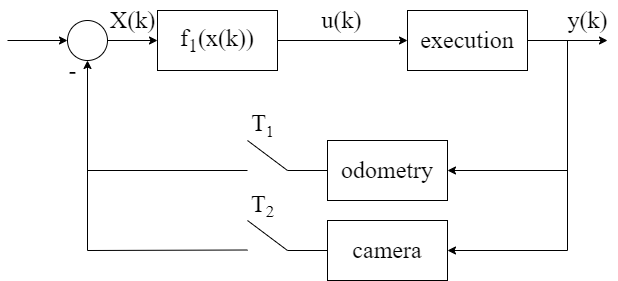

The diagram above was exported from draw.io. Its source (the exported page's mxGraphModel, read from the mxfile embedded in the PNG):
<mxGraphModel dx="1038" dy="547" grid="1" gridSize="10" guides="1" tooltips="1" connect="1" arrows="1" fold="1" page="1" pageScale="1" pageWidth="827" pageHeight="1169" math="0" shadow="0">
  <root>
    <mxCell id="0" />
    <mxCell id="1" parent="0" />
    <mxCell id="vxSceUtqSG5UeswM3cWj-3" style="edgeStyle=orthogonalEdgeStyle;rounded=0;orthogonalLoop=1;jettySize=auto;html=1;exitX=1;exitY=0.5;exitDx=0;exitDy=0;fontFamily=Times New Roman;fontSize=24;" edge="1" parent="1" source="vxSceUtqSG5UeswM3cWj-1">
      <mxGeometry relative="1" as="geometry">
        <mxPoint x="680" y="190" as="targetPoint" />
      </mxGeometry>
    </mxCell>
    <mxCell id="vxSceUtqSG5UeswM3cWj-1" value="&lt;font style=&quot;font-size: 24px;&quot; face=&quot;Times New Roman&quot;&gt;execution&lt;/font&gt;" style="rounded=0;whiteSpace=wrap;html=1;" vertex="1" parent="1">
      <mxGeometry x="480" y="160" width="120" height="60" as="geometry" />
    </mxCell>
    <mxCell id="vxSceUtqSG5UeswM3cWj-4" value="y(k)" style="text;html=1;align=center;verticalAlign=middle;resizable=0;points=[];autosize=1;strokeColor=none;fillColor=none;fontSize=24;fontFamily=Times New Roman;" vertex="1" parent="1">
      <mxGeometry x="630" y="150" width="60" height="40" as="geometry" />
    </mxCell>
    <mxCell id="vxSceUtqSG5UeswM3cWj-7" style="edgeStyle=orthogonalEdgeStyle;rounded=0;orthogonalLoop=1;jettySize=auto;html=1;exitX=1;exitY=0.5;exitDx=0;exitDy=0;entryX=0;entryY=0.5;entryDx=0;entryDy=0;fontFamily=Times New Roman;fontSize=24;" edge="1" parent="1" source="vxSceUtqSG5UeswM3cWj-6" target="vxSceUtqSG5UeswM3cWj-1">
      <mxGeometry relative="1" as="geometry" />
    </mxCell>
    <mxCell id="vxSceUtqSG5UeswM3cWj-6" value="f&lt;sub&gt;1&lt;/sub&gt;(x(k))" style="rounded=0;whiteSpace=wrap;html=1;fontFamily=Times New Roman;fontSize=24;" vertex="1" parent="1">
      <mxGeometry x="230" y="160" width="120" height="60" as="geometry" />
    </mxCell>
    <mxCell id="vxSceUtqSG5UeswM3cWj-8" value="u(k)" style="text;html=1;align=center;verticalAlign=middle;resizable=0;points=[];autosize=1;strokeColor=none;fillColor=none;fontSize=24;fontFamily=Times New Roman;" vertex="1" parent="1">
      <mxGeometry x="384" y="150" width="60" height="40" as="geometry" />
    </mxCell>
    <mxCell id="vxSceUtqSG5UeswM3cWj-9" value="odometry" style="rounded=0;whiteSpace=wrap;html=1;fontFamily=Times New Roman;fontSize=24;" vertex="1" parent="1">
      <mxGeometry x="400" y="290" width="120" height="60" as="geometry" />
    </mxCell>
    <mxCell id="vxSceUtqSG5UeswM3cWj-10" value="" style="endArrow=none;html=1;rounded=0;fontFamily=Times New Roman;fontSize=24;" edge="1" parent="1">
      <mxGeometry width="50" height="50" relative="1" as="geometry">
        <mxPoint x="640" y="400" as="sourcePoint" />
        <mxPoint x="640" y="190" as="targetPoint" />
      </mxGeometry>
    </mxCell>
    <mxCell id="vxSceUtqSG5UeswM3cWj-11" value="camera" style="rounded=0;whiteSpace=wrap;html=1;fontFamily=Times New Roman;fontSize=24;" vertex="1" parent="1">
      <mxGeometry x="400" y="370" width="120" height="60" as="geometry" />
    </mxCell>
    <mxCell id="vxSceUtqSG5UeswM3cWj-12" value="" style="endArrow=classic;html=1;rounded=0;fontFamily=Times New Roman;fontSize=24;entryX=1;entryY=0.5;entryDx=0;entryDy=0;" edge="1" parent="1" target="vxSceUtqSG5UeswM3cWj-9">
      <mxGeometry width="50" height="50" relative="1" as="geometry">
        <mxPoint x="640" y="320" as="sourcePoint" />
        <mxPoint x="660" y="280" as="targetPoint" />
      </mxGeometry>
    </mxCell>
    <mxCell id="vxSceUtqSG5UeswM3cWj-13" value="" style="endArrow=classic;html=1;rounded=0;fontFamily=Times New Roman;fontSize=24;entryX=1;entryY=0.5;entryDx=0;entryDy=0;" edge="1" parent="1" target="vxSceUtqSG5UeswM3cWj-11">
      <mxGeometry width="50" height="50" relative="1" as="geometry">
        <mxPoint x="640" y="400" as="sourcePoint" />
        <mxPoint x="550" y="400" as="targetPoint" />
      </mxGeometry>
    </mxCell>
    <mxCell id="vxSceUtqSG5UeswM3cWj-14" value="" style="endArrow=none;html=1;rounded=0;fontFamily=Times New Roman;fontSize=24;exitX=0;exitY=0.5;exitDx=0;exitDy=0;" edge="1" parent="1" source="vxSceUtqSG5UeswM3cWj-9">
      <mxGeometry width="50" height="50" relative="1" as="geometry">
        <mxPoint x="390" y="300" as="sourcePoint" />
        <mxPoint x="360" y="320" as="targetPoint" />
      </mxGeometry>
    </mxCell>
    <mxCell id="vxSceUtqSG5UeswM3cWj-15" value="" style="endArrow=none;html=1;rounded=0;fontFamily=Times New Roman;fontSize=24;exitX=0;exitY=0.5;exitDx=0;exitDy=0;" edge="1" parent="1" source="vxSceUtqSG5UeswM3cWj-11">
      <mxGeometry width="50" height="50" relative="1" as="geometry">
        <mxPoint x="340" y="430" as="sourcePoint" />
        <mxPoint x="360" y="400" as="targetPoint" />
      </mxGeometry>
    </mxCell>
    <mxCell id="vxSceUtqSG5UeswM3cWj-16" value="" style="endArrow=none;html=1;rounded=0;fontFamily=Times New Roman;fontSize=24;" edge="1" parent="1">
      <mxGeometry width="50" height="50" relative="1" as="geometry">
        <mxPoint x="360" y="320" as="sourcePoint" />
        <mxPoint x="320" y="290" as="targetPoint" />
      </mxGeometry>
    </mxCell>
    <mxCell id="vxSceUtqSG5UeswM3cWj-18" value="" style="endArrow=none;html=1;rounded=0;fontFamily=Times New Roman;fontSize=24;" edge="1" parent="1">
      <mxGeometry width="50" height="50" relative="1" as="geometry">
        <mxPoint x="360" y="400" as="sourcePoint" />
        <mxPoint x="320" y="370" as="targetPoint" />
      </mxGeometry>
    </mxCell>
    <mxCell id="vxSceUtqSG5UeswM3cWj-19" value="T&lt;sub&gt;&lt;font style=&quot;font-size: 16px;&quot;&gt;1&lt;/font&gt;&lt;/sub&gt;" style="text;html=1;align=center;verticalAlign=middle;resizable=0;points=[];autosize=1;strokeColor=none;fillColor=none;fontSize=24;fontFamily=Times New Roman;" vertex="1" parent="1">
      <mxGeometry x="310" y="250" width="50" height="50" as="geometry" />
    </mxCell>
    <mxCell id="vxSceUtqSG5UeswM3cWj-20" value="T&lt;span style=&quot;font-size: 20px;&quot;&gt;&lt;sub&gt;2&lt;/sub&gt;&lt;/span&gt;" style="text;html=1;align=center;verticalAlign=middle;resizable=0;points=[];autosize=1;strokeColor=none;fillColor=none;fontSize=24;fontFamily=Times New Roman;" vertex="1" parent="1">
      <mxGeometry x="310" y="330" width="50" height="50" as="geometry" />
    </mxCell>
    <mxCell id="vxSceUtqSG5UeswM3cWj-21" value="" style="endArrow=none;html=1;rounded=0;fontFamily=Times New Roman;fontSize=16;" edge="1" parent="1">
      <mxGeometry width="50" height="50" relative="1" as="geometry">
        <mxPoint x="320" y="320" as="sourcePoint" />
        <mxPoint x="160" y="320" as="targetPoint" />
      </mxGeometry>
    </mxCell>
    <mxCell id="vxSceUtqSG5UeswM3cWj-22" value="" style="endArrow=none;html=1;rounded=0;fontFamily=Times New Roman;fontSize=16;" edge="1" parent="1">
      <mxGeometry width="50" height="50" relative="1" as="geometry">
        <mxPoint x="320" y="399.5" as="sourcePoint" />
        <mxPoint x="160" y="400" as="targetPoint" />
      </mxGeometry>
    </mxCell>
    <mxCell id="vxSceUtqSG5UeswM3cWj-26" style="edgeStyle=orthogonalEdgeStyle;rounded=0;orthogonalLoop=1;jettySize=auto;html=1;exitX=1;exitY=0.5;exitDx=0;exitDy=0;entryX=0;entryY=0.5;entryDx=0;entryDy=0;fontFamily=Times New Roman;fontSize=16;" edge="1" parent="1" source="vxSceUtqSG5UeswM3cWj-24" target="vxSceUtqSG5UeswM3cWj-6">
      <mxGeometry relative="1" as="geometry" />
    </mxCell>
    <mxCell id="vxSceUtqSG5UeswM3cWj-24" value="" style="ellipse;whiteSpace=wrap;html=1;aspect=fixed;fontFamily=Times New Roman;fontSize=16;" vertex="1" parent="1">
      <mxGeometry x="140" y="170" width="40" height="40" as="geometry" />
    </mxCell>
    <mxCell id="vxSceUtqSG5UeswM3cWj-25" value="" style="endArrow=classic;html=1;rounded=0;fontFamily=Times New Roman;fontSize=16;entryX=0.5;entryY=1;entryDx=0;entryDy=0;" edge="1" parent="1" target="vxSceUtqSG5UeswM3cWj-24">
      <mxGeometry width="50" height="50" relative="1" as="geometry">
        <mxPoint x="160" y="400" as="sourcePoint" />
        <mxPoint x="150" y="260" as="targetPoint" />
      </mxGeometry>
    </mxCell>
    <mxCell id="vxSceUtqSG5UeswM3cWj-27" value="" style="endArrow=classic;html=1;rounded=0;fontFamily=Times New Roman;fontSize=16;entryX=0;entryY=0.5;entryDx=0;entryDy=0;" edge="1" parent="1" target="vxSceUtqSG5UeswM3cWj-24">
      <mxGeometry width="50" height="50" relative="1" as="geometry">
        <mxPoint x="80" y="190" as="sourcePoint" />
        <mxPoint x="130" y="160" as="targetPoint" />
      </mxGeometry>
    </mxCell>
    <mxCell id="vxSceUtqSG5UeswM3cWj-28" value="&lt;font style=&quot;font-size: 24px;&quot;&gt;X(k)&lt;/font&gt;" style="text;html=1;align=center;verticalAlign=middle;resizable=0;points=[];autosize=1;strokeColor=none;fillColor=none;fontSize=16;fontFamily=Times New Roman;" vertex="1" parent="1">
      <mxGeometry x="170" y="150" width="70" height="40" as="geometry" />
    </mxCell>
    <mxCell id="vxSceUtqSG5UeswM3cWj-29" value="-" style="text;html=1;align=center;verticalAlign=middle;resizable=0;points=[];autosize=1;strokeColor=none;fillColor=none;fontSize=24;fontFamily=Times New Roman;" vertex="1" parent="1">
      <mxGeometry x="130" y="200" width="30" height="40" as="geometry" />
    </mxCell>
  </root>
</mxGraphModel>